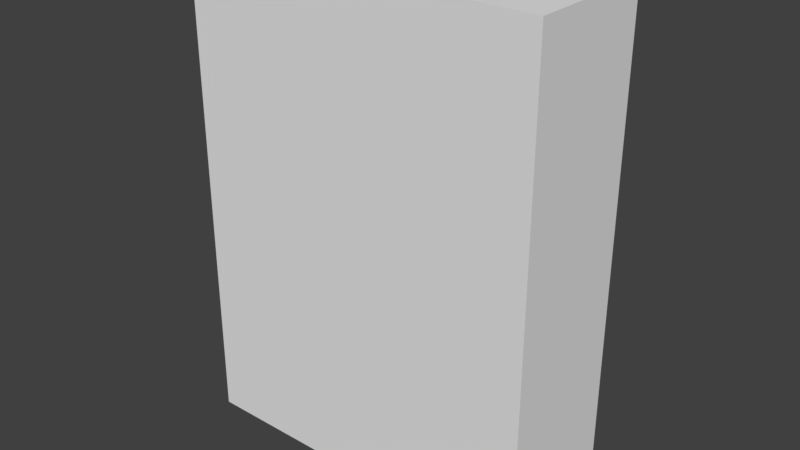 # Source: book.blend  (saved by Blender 2.77.0; exported with 4.5.12 LTS)
import bpy
from mathutils import Matrix  # noqa: F401  (used for matrix-valued properties, if any)

bpy.ops.wm.read_factory_settings(use_empty=True)
scene = bpy.context.scene
scene.name = 'Scene'

# ---- collections
col_collection_1 = bpy.data.collections.new('Collection 1'); scene.collection.children.link(col_collection_1)

# ---- materials (node trees are filled in below, after node groups)
mat_material = bpy.data.materials.new('Material')
mat_material.alpha_threshold = 0.0
mat_material.use_transparent_shadow = False
mat_material.roughness = 0.5
mat_material.line_color = (0.0, 0.0, 0.0, 1.0)

# ---- material node trees

# ---- world
world_world = bpy.data.worlds.new('World'); scene.world = world_world
world_world.color = (0.05088, 0.05088, 0.05088)
world_world.use_sun_shadow = False
world_world.sun_shadow_jitter_overblur = 0.0
world_world.cycles.sampling_method = 'MANUAL'

# ---- meshes
me_cube = bpy.data.meshes.new('Cube')
me_cube.from_pydata([(0.374, 0.06334, -0.374), (0.374, -0.1394, -0.374), (-0.1817, -0.1394, -0.374), (-0.1817, 0.06334, -0.374), (0.374, 0.06334, 0.374), (0.374, -0.1394, 0.374), (-0.1817, -0.1394, 0.374), (-0.1817, 0.06334, 0.374)], [], [(0, 1, 2, 3), (4, 7, 6, 5), (0, 4, 5, 1), (1, 5, 6, 2), (2, 6, 7, 3), (4, 0, 3, 7)])
_uv = me_cube.uv_layers.new(name='UVMap')
_uv.uv.foreach_set('vector', [0.5373, 0.1286, 0.6915, 0.1286, 0.6915, 0.5, 0.5373, 0.5, 0.8458, 0.1286, 0.8458, 0.5, 0.6915, 0.5, 0.6915, 0.1286, 0.8458, 0.5, 0.8458, 0.0, 1.0, 5.96e-08, 1.0, 0.5, 1.0, 0.5, 1.0, 1.0, 0.5771, 1.0, 0.5771, 0.5, 0.1542, 0.5, 0.1542, 1.0, -5.96e-08, 1.0, -1.192e-07, 0.5, 0.1542, 1.0, 0.1542, 0.5, 0.5771, 0.5, 0.5771, 1.0])
me_cube.materials.append(mat_material)
me_cube.use_remesh_preserve_volume = False
me_cube.use_remesh_preserve_attributes = False
me_cube.use_mirror_vertex_groups = False
me_cube.update()

# ---- objects
ob_cube = bpy.data.objects.new('Cube', me_cube)

# ---- transforms, parenting, visibility, modifiers, constraints
ob_cube.location = (0.0, 0.0, 1.0)
ob_cube.lock_rotations_4d = False
ob_cube.empty_display_type = 'ARROWS'
ob_cube.lineart.crease_threshold = 0.0

# ---- collection membership
col_collection_1.objects.link(ob_cube)

# ---- scene / render settings (as saved in the file)
scene.frame_start = 1; scene.frame_end = 250; scene.frame_set(1)
scene.render.engine = 'BLENDER_EEVEE_NEXT'
scene.render.resolution_percentage = 50
scene.render.dither_intensity = 0.0
scene.cycles.use_denoising = False
scene.cycles.samples = 128
scene.cycles.sampling_pattern = 'TABULATED_SOBOL'
scene.cycles.light_sampling_threshold = 0.0
scene.cycles.use_adaptive_sampling = False
scene.cycles.use_light_tree = False
scene.cycles.blur_glossy = 0.0
scene.cycles.sample_clamp_indirect = 0.0
scene.view_settings.view_transform = 'Standard'
bpy.context.view_layer.update()

# ---- added for rendering (the .blend has no active camera and no usable light): camera, sun
cam_auto = bpy.data.cameras.new('AutoCamera')
cam_auto.lens = 50.0
cam_auto.sensor_width = 36.0
cam_auto.clip_end = 1000.0
ob_auto_camera = bpy.data.objects.new('AutoCamera', cam_auto)
scene.collection.objects.link(ob_auto_camera)
ob_auto_camera.location = (0.978493, -1.09681, 1.70587)
ob_auto_camera.rotation_euler = (1.09748, -7.21219e-08, 0.694738)
scene.camera = ob_auto_camera
light_auto_sun = bpy.data.lights.new('AutoSun', 'SUN')
light_auto_sun.energy = 3.0
light_auto_sun.angle = 0.0523599
ob_auto_sun = bpy.data.objects.new('AutoSun', light_auto_sun)
scene.collection.objects.link(ob_auto_sun)
ob_auto_sun.rotation_euler = (0.872665, 0.174533, 0.523599)
bpy.context.view_layer.update()
